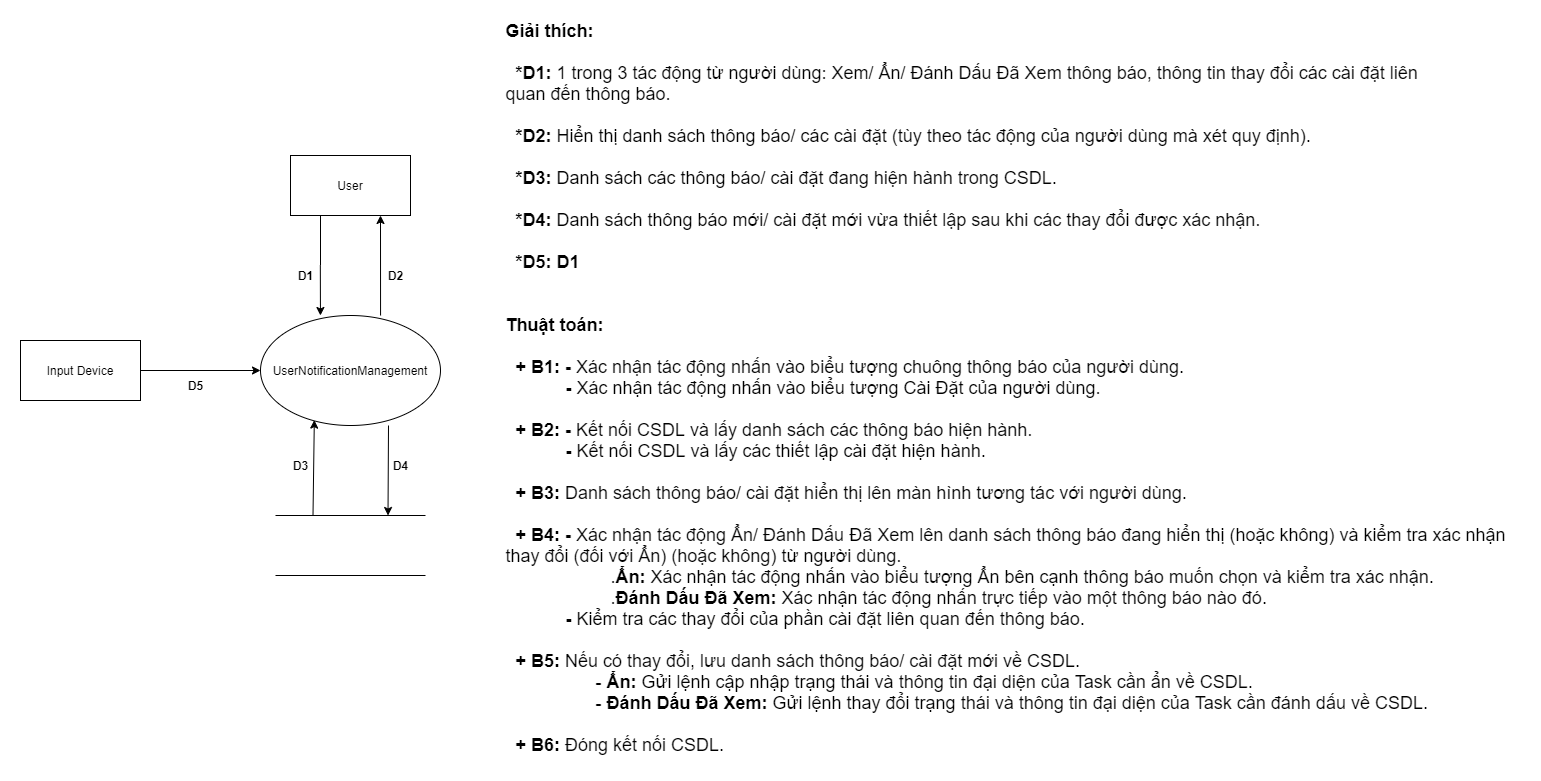

The diagram above was exported from draw.io. Its source (the exported page's mxGraphModel, read from the mxfile embedded in the PNG):
<mxGraphModel dx="2557" dy="2136" grid="1" gridSize="10" guides="1" tooltips="1" connect="1" arrows="1" fold="1" page="1" pageScale="1" pageWidth="827" pageHeight="1169" math="0" shadow="0">
  <root>
    <mxCell id="0" />
    <mxCell id="1" parent="0" />
    <mxCell id="6d0WjKfALiX0s_6aAhVs-20" value="" style="html=1;dashed=0;whitespace=wrap;strokeColor=none;" parent="1" vertex="1">
      <mxGeometry x="-130" y="-115" width="1540" height="770" as="geometry" />
    </mxCell>
    <mxCell id="6d0WjKfALiX0s_6aAhVs-8" style="edgeStyle=orthogonalEdgeStyle;rounded=0;orthogonalLoop=1;jettySize=auto;html=1;exitX=0.25;exitY=1;exitDx=0;exitDy=0;entryX=0.333;entryY=0;entryDx=0;entryDy=0;entryPerimeter=0;" parent="1" source="6d0WjKfALiX0s_6aAhVs-1" target="6d0WjKfALiX0s_6aAhVs-2" edge="1">
      <mxGeometry relative="1" as="geometry">
        <mxPoint x="180" y="210" as="targetPoint" />
      </mxGeometry>
    </mxCell>
    <mxCell id="6d0WjKfALiX0s_6aAhVs-1" value="User" style="rounded=0;whiteSpace=wrap;html=1;" parent="1" vertex="1">
      <mxGeometry x="160" y="40" width="120" height="60" as="geometry" />
    </mxCell>
    <mxCell id="6d0WjKfALiX0s_6aAhVs-2" value="UserNotificationManagement" style="ellipse;whiteSpace=wrap;html=1;" parent="1" vertex="1">
      <mxGeometry x="130" y="200" width="180" height="110" as="geometry" />
    </mxCell>
    <mxCell id="6d0WjKfALiX0s_6aAhVs-7" style="edgeStyle=orthogonalEdgeStyle;rounded=0;orthogonalLoop=1;jettySize=auto;html=1;" parent="1" source="6d0WjKfALiX0s_6aAhVs-4" target="6d0WjKfALiX0s_6aAhVs-2" edge="1">
      <mxGeometry relative="1" as="geometry" />
    </mxCell>
    <mxCell id="6d0WjKfALiX0s_6aAhVs-4" value="Input Device" style="rounded=0;whiteSpace=wrap;html=1;" parent="1" vertex="1">
      <mxGeometry x="-110" y="225" width="120" height="60" as="geometry" />
    </mxCell>
    <mxCell id="6d0WjKfALiX0s_6aAhVs-5" value="" style="html=1;dashed=0;whitespace=wrap;shape=partialRectangle;right=0;left=0;" parent="1" vertex="1">
      <mxGeometry x="145" y="400" width="150" height="60" as="geometry" />
    </mxCell>
    <mxCell id="6d0WjKfALiX0s_6aAhVs-9" value="" style="endArrow=classic;html=1;entryX=0.75;entryY=1;entryDx=0;entryDy=0;exitX=0.667;exitY=0;exitDx=0;exitDy=0;exitPerimeter=0;" parent="1" source="6d0WjKfALiX0s_6aAhVs-2" target="6d0WjKfALiX0s_6aAhVs-1" edge="1">
      <mxGeometry width="50" height="50" relative="1" as="geometry">
        <mxPoint x="390" y="320" as="sourcePoint" />
        <mxPoint x="440" y="270" as="targetPoint" />
      </mxGeometry>
    </mxCell>
    <mxCell id="6d0WjKfALiX0s_6aAhVs-11" value="" style="endArrow=classic;html=1;exitX=0.25;exitY=0;exitDx=0;exitDy=0;entryX=0.299;entryY=0.951;entryDx=0;entryDy=0;entryPerimeter=0;" parent="1" source="6d0WjKfALiX0s_6aAhVs-5" target="6d0WjKfALiX0s_6aAhVs-2" edge="1">
      <mxGeometry width="50" height="50" relative="1" as="geometry">
        <mxPoint x="390" y="320" as="sourcePoint" />
        <mxPoint x="440" y="270" as="targetPoint" />
      </mxGeometry>
    </mxCell>
    <mxCell id="6d0WjKfALiX0s_6aAhVs-12" value="" style="endArrow=classic;html=1;entryX=0.75;entryY=0;entryDx=0;entryDy=0;" parent="1" target="6d0WjKfALiX0s_6aAhVs-5" edge="1">
      <mxGeometry width="50" height="50" relative="1" as="geometry">
        <mxPoint x="258" y="310" as="sourcePoint" />
        <mxPoint x="440" y="270" as="targetPoint" />
      </mxGeometry>
    </mxCell>
    <mxCell id="6d0WjKfALiX0s_6aAhVs-13" value="&lt;b&gt;D1&lt;/b&gt;" style="text;html=1;align=center;verticalAlign=middle;resizable=0;points=[];autosize=1;" parent="1" vertex="1">
      <mxGeometry x="160" y="150" width="30" height="20" as="geometry" />
    </mxCell>
    <mxCell id="6d0WjKfALiX0s_6aAhVs-14" value="&lt;b&gt;D2&lt;/b&gt;" style="text;html=1;align=center;verticalAlign=middle;resizable=0;points=[];autosize=1;" parent="1" vertex="1">
      <mxGeometry x="250" y="150" width="30" height="20" as="geometry" />
    </mxCell>
    <mxCell id="6d0WjKfALiX0s_6aAhVs-15" value="&lt;b&gt;D3&lt;/b&gt;" style="text;html=1;align=center;verticalAlign=middle;resizable=0;points=[];autosize=1;" parent="1" vertex="1">
      <mxGeometry x="155" y="340" width="30" height="20" as="geometry" />
    </mxCell>
    <mxCell id="6d0WjKfALiX0s_6aAhVs-16" value="&lt;b&gt;D4&lt;/b&gt;" style="text;html=1;align=center;verticalAlign=middle;resizable=0;points=[];autosize=1;" parent="1" vertex="1">
      <mxGeometry x="255" y="340" width="30" height="20" as="geometry" />
    </mxCell>
    <mxCell id="6d0WjKfALiX0s_6aAhVs-17" value="&lt;b&gt;D5&lt;/b&gt;" style="text;html=1;align=center;verticalAlign=middle;resizable=0;points=[];autosize=1;" parent="1" vertex="1">
      <mxGeometry x="50" y="260" width="30" height="20" as="geometry" />
    </mxCell>
    <mxCell id="6d0WjKfALiX0s_6aAhVs-19" value="&lt;div style=&quot;text-align: justify&quot;&gt;&lt;b style=&quot;font-size: 18px&quot;&gt;Giải thích:&lt;/b&gt;&lt;/div&gt;&lt;div style=&quot;text-align: justify&quot;&gt;&lt;b style=&quot;font-size: 18px&quot;&gt;&lt;br&gt;&lt;/b&gt;&lt;/div&gt;&lt;div style=&quot;font-size: 18px ; text-align: justify&quot;&gt;&lt;b&gt;&amp;nbsp; *D1:&amp;nbsp;&lt;/b&gt;1 trong 3&amp;nbsp;tác động từ người dùng: Xem/ Ẩn/ Đánh Dấu Đã Xem thông báo, thông tin thay đổi các cài đặt liên&lt;/div&gt;&lt;div style=&quot;font-size: 18px ; text-align: justify&quot;&gt;quan đến thông báo.&lt;/div&gt;&lt;div style=&quot;font-size: 18px ; text-align: justify&quot;&gt;&lt;br&gt;&lt;/div&gt;&lt;div style=&quot;font-size: 18px ; text-align: justify&quot;&gt;&amp;nbsp;&amp;nbsp;&lt;b&gt;*D2:&amp;nbsp;&lt;/b&gt;Hiển thị danh sách thông báo/ các cài đặt (tùy theo tác động của người dùng mà xét quy định).&lt;/div&gt;&lt;div style=&quot;font-size: 18px ; text-align: justify&quot;&gt;&lt;br&gt;&lt;/div&gt;&lt;div style=&quot;font-size: 18px ; text-align: justify&quot;&gt;&amp;nbsp;&amp;nbsp;&lt;b&gt;*D3:&lt;/b&gt;&amp;nbsp;Danh sách các thông báo/ cài đặt đang hiện hành trong CSDL.&lt;/div&gt;&lt;div style=&quot;font-size: 18px ; text-align: justify&quot;&gt;&lt;br&gt;&lt;/div&gt;&lt;div style=&quot;font-size: 18px ; text-align: justify&quot;&gt;&amp;nbsp;&amp;nbsp;&lt;b&gt;*D4:&amp;nbsp;&lt;/b&gt;Danh sách thông báo mới/ cài đặt mới vừa thiết lập sau khi các thay đổi được xác nhận.&lt;/div&gt;&lt;div style=&quot;font-size: 18px ; text-align: justify&quot;&gt;&lt;br&gt;&lt;/div&gt;&lt;div style=&quot;font-size: 18px ; text-align: justify&quot;&gt;&amp;nbsp;&amp;nbsp;&lt;b&gt;*D5: D1&lt;/b&gt;&lt;/div&gt;&lt;div style=&quot;font-size: 18px ; text-align: justify&quot;&gt;&lt;br&gt;&lt;/div&gt;&lt;div style=&quot;font-size: 18px ; text-align: justify&quot;&gt;&lt;br&gt;&lt;/div&gt;&lt;div style=&quot;font-size: 18px ; text-align: justify&quot;&gt;&lt;b&gt;Thuật toán:&lt;/b&gt;&lt;/div&gt;&lt;div style=&quot;font-size: 18px ; text-align: justify&quot;&gt;&lt;b&gt;&lt;br&gt;&lt;/b&gt;&lt;/div&gt;&lt;div style=&quot;font-size: 18px ; text-align: justify&quot;&gt;&lt;b&gt;&amp;nbsp; + B1: - &lt;/b&gt;Xác nhận tác động nhấn vào biểu tượng chuông thông báo của người dùng.&lt;/div&gt;&lt;div style=&quot;font-size: 18px ; text-align: justify&quot;&gt;&amp;nbsp; &amp;nbsp; &amp;nbsp; &amp;nbsp; &amp;nbsp; &amp;nbsp; &lt;b&gt;- &lt;/b&gt;Xác nhận tác động nhấn vào biểu tượng Cài Đặt của người dùng.&lt;/div&gt;&lt;div style=&quot;font-size: 18px ; text-align: justify&quot;&gt;&lt;br&gt;&lt;/div&gt;&lt;div style=&quot;font-size: 18px ; text-align: justify&quot;&gt;&lt;b&gt;&amp;nbsp; + B2: -&amp;nbsp;&lt;/b&gt;Kết nối CSDL và lấy danh sách các thông báo hiện hành.&lt;/div&gt;&lt;div style=&quot;font-size: 18px ; text-align: justify&quot;&gt;&amp;nbsp; &amp;nbsp; &amp;nbsp; &amp;nbsp; &amp;nbsp; &amp;nbsp; &lt;b&gt;-&lt;/b&gt;&amp;nbsp;Kết nối CSDL và lấy các thiết lập cài đặt hiện hành.&lt;/div&gt;&lt;div style=&quot;font-size: 18px ; text-align: justify&quot;&gt;&lt;br&gt;&lt;/div&gt;&lt;div style=&quot;font-size: 18px ; text-align: justify&quot;&gt;&lt;b&gt;&amp;nbsp; + B3:&amp;nbsp;&lt;/b&gt;Danh sách thông báo/ cài đặt hiển thị lên màn hình tương tác với người dùng.&lt;/div&gt;&lt;div style=&quot;font-size: 18px ; text-align: justify&quot;&gt;&lt;br&gt;&lt;/div&gt;&lt;div style=&quot;font-size: 18px ; text-align: justify&quot;&gt;&lt;b&gt;&amp;nbsp; + B4: - &lt;/b&gt;Xác nhận&amp;nbsp;tác động Ẩn/ Đánh Dấu Đã Xem lên danh sách thông báo đang hiển thị (hoặc không) và kiểm tra xác nhận&lt;/div&gt;&lt;div style=&quot;font-size: 18px ; text-align: justify&quot;&gt;thay đổi (đối với Ẩn) (hoặc không)&amp;nbsp;&lt;span&gt;từ người dùng.&lt;/span&gt;&lt;/div&gt;&lt;div style=&quot;font-size: 18px ; text-align: justify&quot;&gt;&amp;nbsp; &amp;nbsp; &amp;nbsp; &amp;nbsp; &amp;nbsp; &amp;nbsp; &amp;nbsp; &amp;nbsp; &amp;nbsp; &amp;nbsp; &amp;nbsp;.&lt;b&gt;Ẩn: &lt;/b&gt;Xác nhận tác động&amp;nbsp;nhấn vào biểu tượng Ẩn bên cạnh thông báo muốn chọn và kiểm tra xác nhận.&lt;/div&gt;&lt;div style=&quot;font-size: 18px ; text-align: justify&quot;&gt;&amp;nbsp; &amp;nbsp; &amp;nbsp; &amp;nbsp; &amp;nbsp; &amp;nbsp; &amp;nbsp; &amp;nbsp; &amp;nbsp; &amp;nbsp; &amp;nbsp;.&lt;b&gt;Đánh Dấu Đã Xem: &lt;/b&gt;Xác nhận tác động&amp;nbsp;nhấn trực tiếp vào một thông báo nào đó.&lt;/div&gt;&lt;div style=&quot;font-size: 18px ; text-align: justify&quot;&gt;&amp;nbsp; &amp;nbsp; &amp;nbsp; &amp;nbsp; &amp;nbsp; &amp;nbsp; &lt;b&gt;- &lt;/b&gt;Kiểm tra các thay đổi của phần cài đặt liên quan đến thông báo.&lt;/div&gt;&lt;div style=&quot;font-size: 18px ; text-align: justify&quot;&gt;&lt;br&gt;&lt;/div&gt;&lt;div style=&quot;font-size: 18px ; text-align: justify&quot;&gt;&lt;b&gt;&amp;nbsp; + B5:&amp;nbsp;&lt;/b&gt;Nếu có thay đổi, lưu danh sách thông báo/ cài đặt mới về CSDL.&lt;/div&gt;&lt;div style=&quot;font-size: 18px ; text-align: justify&quot;&gt;&amp;nbsp; &amp;nbsp; &amp;nbsp; &amp;nbsp; &amp;nbsp; &amp;nbsp; &amp;nbsp; &amp;nbsp; &amp;nbsp; - &lt;b&gt;Ẩn: &lt;/b&gt;Gửi lệnh cập nhập trạng thái và thông tin đại diện của Task cần ẩn về CSDL.&lt;/div&gt;&lt;div style=&quot;font-size: 18px ; text-align: justify&quot;&gt;&amp;nbsp; &amp;nbsp; &amp;nbsp; &amp;nbsp; &amp;nbsp; &amp;nbsp; &amp;nbsp; &amp;nbsp; &amp;nbsp; - &lt;b&gt;Đánh Dấu Đã Xem: &lt;/b&gt;Gửi lệnh thay đổi trạng thái và thông tin đại diện của Task cần đánh dấu về CSDL.&lt;/div&gt;&lt;div style=&quot;font-size: 18px ; text-align: justify&quot;&gt;&amp;nbsp; &amp;nbsp; &amp;nbsp; &amp;nbsp; &amp;nbsp; &amp;nbsp; &amp;nbsp; &amp;nbsp; &amp;nbsp;&amp;nbsp;&lt;/div&gt;&lt;div style=&quot;font-size: 18px ; text-align: justify&quot;&gt;&lt;b&gt;&amp;nbsp; + B6:&amp;nbsp;&lt;/b&gt;Đóng kết nối CSDL.&lt;/div&gt;&lt;div&gt;&lt;br&gt;&lt;/div&gt;" style="text;html=1;align=center;verticalAlign=middle;resizable=0;points=[];autosize=1;" parent="1" vertex="1">
      <mxGeometry x="365" y="30" width="1020" height="500" as="geometry" />
    </mxCell>
  </root>
</mxGraphModel>